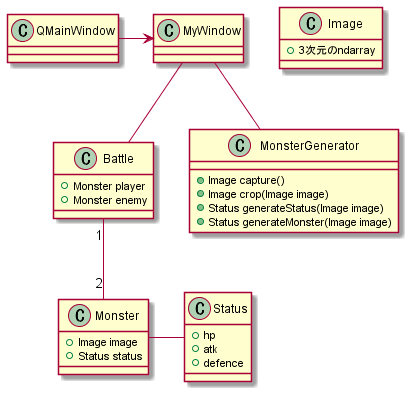

The diagram above was rendered by PlantUML. Its source (embedded in the PNG):
@startuml Game
' https://www.mum-meblog.com/entry/research-detail/plant_uml
QMainWindow -> MyWindow
MyWindow -down- Battle
MyWindow -down- MonsterGenerator
Battle "1" -- "2" Monster
Monster -right- Status

class MyWindow{

}

class MonsterGenerator{
    +Image capture()
    +Image crop(Image image)
    +Status generateStatus(Image image)
    +Status generateMonster(Image image)
}

class Battle{
    +Monster player
    +Monster enemy
}

class Monster{
    +Image image
    +Status status
}

class Status{
    +hp
    +atk
    +defence
}

class Image{
    +3次元のndarray
}
@enduml